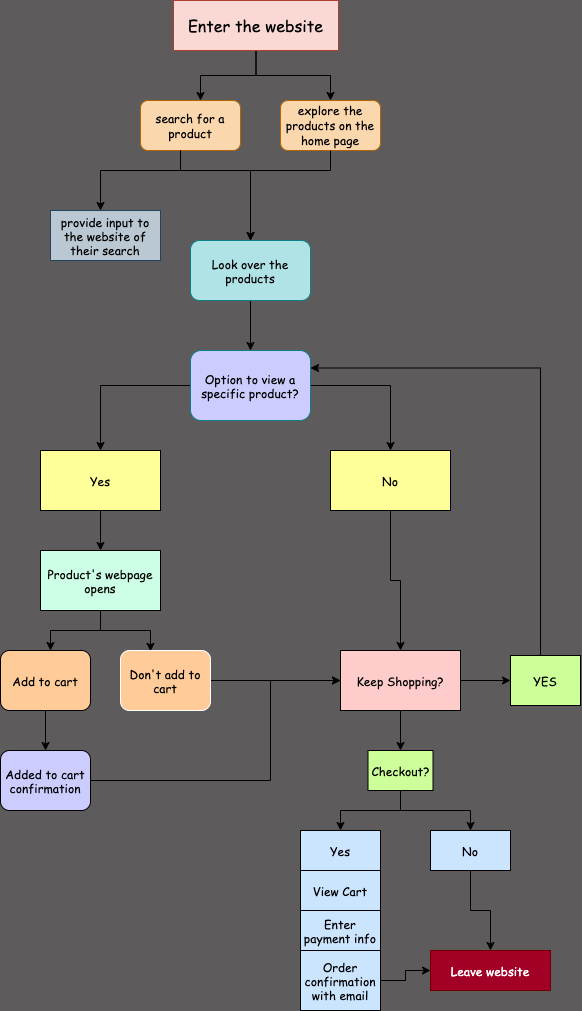

The diagram above was exported from draw.io. Its source (the exported page's mxGraphModel, read from the mxfile embedded in the PNG):
<mxGraphModel dx="1232" dy="943" grid="1" gridSize="10" guides="1" tooltips="1" connect="1" arrows="1" fold="1" page="1" pageScale="1" pageWidth="850" pageHeight="1100" background="#5E5B5D" math="0" shadow="1">
  <root>
    <mxCell id="0" />
    <mxCell id="1" parent="0" />
    <mxCell id="m3LRMrrm2MX7RZs6dJhQ-57" style="edgeStyle=orthogonalEdgeStyle;rounded=0;orthogonalLoop=1;jettySize=auto;html=1;entryX=0.6;entryY=0;entryDx=0;entryDy=0;entryPerimeter=0;fontFamily=Comic Sans MS;fontColor=#000000;" parent="1" source="2" target="6" edge="1">
      <mxGeometry relative="1" as="geometry" />
    </mxCell>
    <mxCell id="m3LRMrrm2MX7RZs6dJhQ-58" style="edgeStyle=orthogonalEdgeStyle;rounded=0;orthogonalLoop=1;jettySize=auto;html=1;fontFamily=Comic Sans MS;fontColor=#000000;" parent="1" source="2" target="7" edge="1">
      <mxGeometry relative="1" as="geometry" />
    </mxCell>
    <mxCell id="2" value="&lt;font color=&quot;#000000&quot; face=&quot;Comic Sans MS&quot; style=&quot;font-size: 16px&quot;&gt;Enter the website&lt;/font&gt;" style="rounded=0;whiteSpace=wrap;html=1;fillColor=#fad9d5;strokeColor=#ae4132;" parent="1" vertex="1">
      <mxGeometry x="343" y="10" width="165" height="50" as="geometry" />
    </mxCell>
    <mxCell id="6" value="&lt;font color=&quot;#000000&quot; face=&quot;Comic Sans MS&quot;&gt;search for a product&lt;/font&gt;" style="rounded=1;whiteSpace=wrap;html=1;fillColor=#fad7ac;strokeColor=#b46504;" parent="1" vertex="1">
      <mxGeometry x="310" y="110" width="100" height="50" as="geometry" />
    </mxCell>
    <mxCell id="7" value="&lt;font color=&quot;#000000&quot; face=&quot;Comic Sans MS&quot;&gt;explore the products on the home page&lt;/font&gt;" style="rounded=1;whiteSpace=wrap;html=1;fillColor=#fad7ac;strokeColor=#b46504;" parent="1" vertex="1">
      <mxGeometry x="450" y="110" width="100" height="50" as="geometry" />
    </mxCell>
    <mxCell id="9" value="&lt;font color=&quot;#000000&quot;&gt;provide input to the website of their search&lt;/font&gt;" style="rounded=0;whiteSpace=wrap;html=1;fillColor=#bac8d3;strokeColor=#23445d;fontFamily=Comic Sans MS;" parent="1" vertex="1">
      <mxGeometry x="220" y="220" width="110" height="50" as="geometry" />
    </mxCell>
    <mxCell id="10" style="edgeStyle=orthogonalEdgeStyle;rounded=0;orthogonalLoop=1;jettySize=auto;html=1;exitX=0.5;exitY=1;exitDx=0;exitDy=0;" parent="1" edge="1">
      <mxGeometry relative="1" as="geometry">
        <mxPoint x="270" y="220" as="targetPoint" />
        <mxPoint x="350" y="160" as="sourcePoint" />
        <Array as="points">
          <mxPoint x="350" y="180" />
          <mxPoint x="270" y="180" />
        </Array>
      </mxGeometry>
    </mxCell>
    <mxCell id="11" style="edgeStyle=orthogonalEdgeStyle;rounded=0;orthogonalLoop=1;jettySize=auto;html=1;exitX=0.5;exitY=1;exitDx=0;exitDy=0;" parent="1" edge="1">
      <mxGeometry relative="1" as="geometry">
        <mxPoint x="420" y="250" as="targetPoint" />
        <mxPoint x="350" y="160" as="sourcePoint" />
        <Array as="points">
          <mxPoint x="350" y="180" />
          <mxPoint x="420" y="180" />
          <mxPoint x="420" y="250" />
        </Array>
      </mxGeometry>
    </mxCell>
    <mxCell id="12" style="edgeStyle=orthogonalEdgeStyle;rounded=0;orthogonalLoop=1;jettySize=auto;html=1;exitX=0.5;exitY=1;exitDx=0;exitDy=0;" parent="1" edge="1">
      <mxGeometry relative="1" as="geometry">
        <mxPoint x="420" y="250" as="targetPoint" />
        <mxPoint x="500" y="160" as="sourcePoint" />
        <Array as="points">
          <mxPoint x="500" y="180" />
          <mxPoint x="420" y="180" />
          <mxPoint x="420" y="230" />
        </Array>
      </mxGeometry>
    </mxCell>
    <mxCell id="15" value="" style="edgeStyle=orthogonalEdgeStyle;rounded=0;orthogonalLoop=1;jettySize=auto;html=1;fontFamily=Comic Sans MS;" parent="1" source="13" target="14" edge="1">
      <mxGeometry relative="1" as="geometry" />
    </mxCell>
    <mxCell id="13" value="&lt;font color=&quot;#000000&quot;&gt;Look over the products&lt;/font&gt;" style="rounded=1;whiteSpace=wrap;html=1;fillColor=#b0e3e6;strokeColor=#0e8088;fontFamily=Comic Sans MS;" parent="1" vertex="1">
      <mxGeometry x="360" y="250" width="120" height="60" as="geometry" />
    </mxCell>
    <mxCell id="20" style="edgeStyle=orthogonalEdgeStyle;rounded=0;orthogonalLoop=1;jettySize=auto;html=1;fontFamily=Comic Sans MS;fontColor=#000000;" parent="1" source="14" target="19" edge="1">
      <mxGeometry relative="1" as="geometry" />
    </mxCell>
    <mxCell id="21" style="edgeStyle=orthogonalEdgeStyle;rounded=0;orthogonalLoop=1;jettySize=auto;html=1;fontFamily=Comic Sans MS;fontColor=#000000;entryX=0.5;entryY=0;entryDx=0;entryDy=0;" parent="1" source="14" target="18" edge="1">
      <mxGeometry relative="1" as="geometry">
        <mxPoint x="560" y="450" as="targetPoint" />
      </mxGeometry>
    </mxCell>
    <mxCell id="14" value="Option to view a specific product?" style="whiteSpace=wrap;html=1;rounded=1;strokeColor=#0e8088;fillColor=#CCCCFF;fontColor=#000000;fontFamily=Comic Sans MS;" parent="1" vertex="1">
      <mxGeometry x="360" y="360" width="120" height="70" as="geometry" />
    </mxCell>
    <mxCell id="m3LRMrrm2MX7RZs6dJhQ-22" value="" style="edgeStyle=orthogonalEdgeStyle;rounded=0;orthogonalLoop=1;jettySize=auto;html=1;fontFamily=Comic Sans MS;fontColor=#000000;" parent="1" source="18" target="m3LRMrrm2MX7RZs6dJhQ-21" edge="1">
      <mxGeometry relative="1" as="geometry" />
    </mxCell>
    <mxCell id="18" value="No" style="rounded=0;whiteSpace=wrap;html=1;fillColor=#FFFF99;fontFamily=Comic Sans MS;fontColor=#000000;" parent="1" vertex="1">
      <mxGeometry x="500" y="460" width="120" height="60" as="geometry" />
    </mxCell>
    <mxCell id="m3LRMrrm2MX7RZs6dJhQ-24" value="" style="edgeStyle=orthogonalEdgeStyle;rounded=0;orthogonalLoop=1;jettySize=auto;html=1;fontFamily=Comic Sans MS;fontColor=#000000;" parent="1" source="19" target="m3LRMrrm2MX7RZs6dJhQ-23" edge="1">
      <mxGeometry relative="1" as="geometry" />
    </mxCell>
    <mxCell id="19" value="Yes" style="rounded=0;whiteSpace=wrap;html=1;fillColor=#FFFF99;fontFamily=Comic Sans MS;fontColor=#000000;" parent="1" vertex="1">
      <mxGeometry x="210" y="460" width="120" height="60" as="geometry" />
    </mxCell>
    <mxCell id="m3LRMrrm2MX7RZs6dJhQ-43" value="" style="edgeStyle=orthogonalEdgeStyle;rounded=0;orthogonalLoop=1;jettySize=auto;html=1;fontFamily=Comic Sans MS;fontColor=#000000;" parent="1" source="m3LRMrrm2MX7RZs6dJhQ-21" target="m3LRMrrm2MX7RZs6dJhQ-42" edge="1">
      <mxGeometry relative="1" as="geometry" />
    </mxCell>
    <mxCell id="m3LRMrrm2MX7RZs6dJhQ-46" value="" style="edgeStyle=orthogonalEdgeStyle;rounded=0;orthogonalLoop=1;jettySize=auto;html=1;fontFamily=Comic Sans MS;fontColor=#000000;" parent="1" source="m3LRMrrm2MX7RZs6dJhQ-21" target="m3LRMrrm2MX7RZs6dJhQ-45" edge="1">
      <mxGeometry relative="1" as="geometry" />
    </mxCell>
    <mxCell id="m3LRMrrm2MX7RZs6dJhQ-21" value="Keep Shopping?" style="whiteSpace=wrap;html=1;rounded=0;fontFamily=Comic Sans MS;fontColor=#000000;fillColor=#FFCCCC;" parent="1" vertex="1">
      <mxGeometry x="510" y="660" width="120" height="60" as="geometry" />
    </mxCell>
    <mxCell id="m3LRMrrm2MX7RZs6dJhQ-26" style="edgeStyle=orthogonalEdgeStyle;rounded=0;orthogonalLoop=1;jettySize=auto;html=1;fontFamily=Comic Sans MS;fontColor=#000000;" parent="1" source="m3LRMrrm2MX7RZs6dJhQ-23" edge="1">
      <mxGeometry relative="1" as="geometry">
        <mxPoint x="220" y="660" as="targetPoint" />
      </mxGeometry>
    </mxCell>
    <mxCell id="m3LRMrrm2MX7RZs6dJhQ-27" style="edgeStyle=orthogonalEdgeStyle;rounded=0;orthogonalLoop=1;jettySize=auto;html=1;fontFamily=Comic Sans MS;fontColor=#000000;entryX=0.333;entryY=0.015;entryDx=0;entryDy=0;entryPerimeter=0;" parent="1" source="m3LRMrrm2MX7RZs6dJhQ-23" target="m3LRMrrm2MX7RZs6dJhQ-29" edge="1">
      <mxGeometry relative="1" as="geometry">
        <mxPoint x="320.0000000000001" y="660" as="targetPoint" />
      </mxGeometry>
    </mxCell>
    <mxCell id="m3LRMrrm2MX7RZs6dJhQ-23" value="Product's webpage opens" style="rounded=0;whiteSpace=wrap;html=1;fontFamily=Comic Sans MS;fontColor=#000000;fillColor=#CCFFE6;" parent="1" vertex="1">
      <mxGeometry x="210" y="560" width="120" height="60" as="geometry" />
    </mxCell>
    <mxCell id="m3LRMrrm2MX7RZs6dJhQ-33" value="" style="edgeStyle=orthogonalEdgeStyle;rounded=0;orthogonalLoop=1;jettySize=auto;html=1;fontFamily=Comic Sans MS;fontColor=#000000;" parent="1" source="m3LRMrrm2MX7RZs6dJhQ-28" target="m3LRMrrm2MX7RZs6dJhQ-32" edge="1">
      <mxGeometry relative="1" as="geometry" />
    </mxCell>
    <mxCell id="m3LRMrrm2MX7RZs6dJhQ-28" value="Add to cart" style="rounded=1;whiteSpace=wrap;html=1;fontFamily=Comic Sans MS;fontColor=#000000;fillColor=#FFCC99;" parent="1" vertex="1">
      <mxGeometry x="170" y="660" width="90" height="60" as="geometry" />
    </mxCell>
    <mxCell id="m3LRMrrm2MX7RZs6dJhQ-30" style="edgeStyle=orthogonalEdgeStyle;rounded=0;orthogonalLoop=1;jettySize=auto;html=1;fontFamily=Comic Sans MS;fontColor=#000000;" parent="1" source="m3LRMrrm2MX7RZs6dJhQ-29" target="m3LRMrrm2MX7RZs6dJhQ-21" edge="1">
      <mxGeometry relative="1" as="geometry" />
    </mxCell>
    <mxCell id="m3LRMrrm2MX7RZs6dJhQ-29" value="Don't add to cart" style="rounded=1;whiteSpace=wrap;html=1;fontFamily=Comic Sans MS;fontColor=#000000;fillColor=#FFCC99;strokeColor=#FFFFFF;" parent="1" vertex="1">
      <mxGeometry x="290" y="660" width="90" height="60" as="geometry" />
    </mxCell>
    <mxCell id="m3LRMrrm2MX7RZs6dJhQ-36" style="edgeStyle=orthogonalEdgeStyle;rounded=0;orthogonalLoop=1;jettySize=auto;html=1;entryX=0;entryY=0.5;entryDx=0;entryDy=0;fontFamily=Comic Sans MS;fontColor=#000000;" parent="1" source="m3LRMrrm2MX7RZs6dJhQ-32" target="m3LRMrrm2MX7RZs6dJhQ-21" edge="1">
      <mxGeometry relative="1" as="geometry">
        <Array as="points">
          <mxPoint x="440" y="790" />
          <mxPoint x="440" y="690" />
        </Array>
      </mxGeometry>
    </mxCell>
    <mxCell id="m3LRMrrm2MX7RZs6dJhQ-32" value="Added to cart confirmation" style="rounded=1;whiteSpace=wrap;html=1;fontFamily=Comic Sans MS;fontColor=#000000;fillColor=#CCCCFF;" parent="1" vertex="1">
      <mxGeometry x="170" y="760" width="90" height="60" as="geometry" />
    </mxCell>
    <mxCell id="m3LRMrrm2MX7RZs6dJhQ-53" style="edgeStyle=orthogonalEdgeStyle;rounded=0;orthogonalLoop=1;jettySize=auto;html=1;fontFamily=Comic Sans MS;fontColor=#000000;" parent="1" source="m3LRMrrm2MX7RZs6dJhQ-42" target="m3LRMrrm2MX7RZs6dJhQ-52" edge="1">
      <mxGeometry relative="1" as="geometry" />
    </mxCell>
    <mxCell id="m3LRMrrm2MX7RZs6dJhQ-42" value="Checkout?" style="whiteSpace=wrap;html=1;rounded=0;fontFamily=Comic Sans MS;fontColor=#000000;fillColor=#CCFF99;" parent="1" vertex="1">
      <mxGeometry x="537.5" y="760" width="65" height="40" as="geometry" />
    </mxCell>
    <mxCell id="m3LRMrrm2MX7RZs6dJhQ-48" style="edgeStyle=orthogonalEdgeStyle;rounded=0;orthogonalLoop=1;jettySize=auto;html=1;entryX=1;entryY=0.25;entryDx=0;entryDy=0;fontFamily=Comic Sans MS;fontColor=#000000;" parent="1" source="m3LRMrrm2MX7RZs6dJhQ-45" target="14" edge="1">
      <mxGeometry relative="1" as="geometry">
        <Array as="points">
          <mxPoint x="710" y="378" />
        </Array>
      </mxGeometry>
    </mxCell>
    <mxCell id="m3LRMrrm2MX7RZs6dJhQ-45" value="YES" style="whiteSpace=wrap;html=1;rounded=0;fontFamily=Comic Sans MS;fontColor=#000000;fillColor=#CCFF99;" parent="1" vertex="1">
      <mxGeometry x="680" y="665" width="70" height="50" as="geometry" />
    </mxCell>
    <mxCell id="m3LRMrrm2MX7RZs6dJhQ-50" value="View Cart" style="whiteSpace=wrap;html=1;rounded=0;fontFamily=Comic Sans MS;fontColor=#000000;fillColor=#CCE5FF;" parent="1" vertex="1">
      <mxGeometry x="470" y="880" width="80" height="40" as="geometry" />
    </mxCell>
    <mxCell id="m3LRMrrm2MX7RZs6dJhQ-69" value="" style="edgeStyle=orthogonalEdgeStyle;rounded=0;orthogonalLoop=1;jettySize=auto;html=1;fontFamily=Comic Sans MS;fontColor=#000000;" parent="1" source="m3LRMrrm2MX7RZs6dJhQ-52" target="m3LRMrrm2MX7RZs6dJhQ-68" edge="1">
      <mxGeometry relative="1" as="geometry" />
    </mxCell>
    <mxCell id="m3LRMrrm2MX7RZs6dJhQ-52" value="No" style="whiteSpace=wrap;html=1;rounded=0;fontFamily=Comic Sans MS;fontColor=#000000;fillColor=#CCE5FF;" parent="1" vertex="1">
      <mxGeometry x="600" y="840" width="80" height="40" as="geometry" />
    </mxCell>
    <mxCell id="m3LRMrrm2MX7RZs6dJhQ-61" value="Enter payment info" style="whiteSpace=wrap;html=1;rounded=0;fontFamily=Comic Sans MS;fontColor=#000000;fillColor=#CCE5FF;" parent="1" vertex="1">
      <mxGeometry x="470" y="920" width="80" height="40" as="geometry" />
    </mxCell>
    <mxCell id="m3LRMrrm2MX7RZs6dJhQ-71" style="edgeStyle=orthogonalEdgeStyle;rounded=0;orthogonalLoop=1;jettySize=auto;html=1;entryX=0;entryY=0.5;entryDx=0;entryDy=0;fontFamily=Comic Sans MS;fontColor=#000000;" parent="1" source="m3LRMrrm2MX7RZs6dJhQ-62" target="m3LRMrrm2MX7RZs6dJhQ-68" edge="1">
      <mxGeometry relative="1" as="geometry" />
    </mxCell>
    <mxCell id="m3LRMrrm2MX7RZs6dJhQ-62" value="Order confirmation with email" style="whiteSpace=wrap;html=1;rounded=0;fontFamily=Comic Sans MS;fontColor=#000000;fillColor=#CCE5FF;" parent="1" vertex="1">
      <mxGeometry x="470" y="960" width="80" height="60" as="geometry" />
    </mxCell>
    <mxCell id="m3LRMrrm2MX7RZs6dJhQ-68" value="Leave website" style="whiteSpace=wrap;html=1;rounded=0;fontFamily=Comic Sans MS;fontColor=#ffffff;fillColor=#a20025;strokeColor=#6F0000;" parent="1" vertex="1">
      <mxGeometry x="600" y="960" width="120" height="40" as="geometry" />
    </mxCell>
    <mxCell id="m3LRMrrm2MX7RZs6dJhQ-72" value="Yes" style="whiteSpace=wrap;html=1;rounded=0;fontFamily=Comic Sans MS;fontColor=#000000;fillColor=#CCE5FF;" parent="1" vertex="1">
      <mxGeometry x="470" y="840" width="80" height="40" as="geometry" />
    </mxCell>
    <mxCell id="m3LRMrrm2MX7RZs6dJhQ-73" value="" style="edgeStyle=orthogonalEdgeStyle;rounded=0;orthogonalLoop=1;jettySize=auto;html=1;fontFamily=Comic Sans MS;fontColor=#000000;" parent="1" source="m3LRMrrm2MX7RZs6dJhQ-42" target="m3LRMrrm2MX7RZs6dJhQ-72" edge="1">
      <mxGeometry relative="1" as="geometry">
        <mxPoint x="570" y="800" as="sourcePoint" />
        <mxPoint x="518" y="880" as="targetPoint" />
        <Array as="points">
          <mxPoint x="570" y="820" />
        </Array>
      </mxGeometry>
    </mxCell>
  </root>
</mxGraphModel>